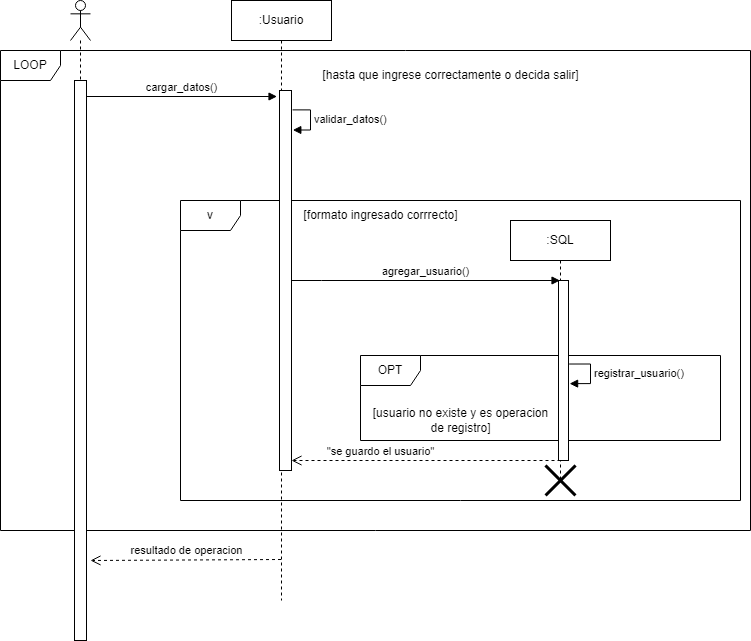

The diagram above was exported from draw.io. Its source (the exported page's mxGraphModel, read from the mxfile embedded in the PNG):
<mxGraphModel dx="1434" dy="788" grid="1" gridSize="10" guides="1" tooltips="1" connect="1" arrows="1" fold="1" page="1" pageScale="1" pageWidth="827" pageHeight="1169" math="0" shadow="0">
  <root>
    <mxCell id="0" />
    <mxCell id="1" parent="0" />
    <mxCell id="6uU6DY9c58Y412Sew7Vm-42" value="OPT" style="shape=umlFrame;whiteSpace=wrap;html=1;" parent="1" vertex="1">
      <mxGeometry x="370" y="395" width="360" height="85" as="geometry" />
    </mxCell>
    <mxCell id="6uU6DY9c58Y412Sew7Vm-43" value="LOOP" style="shape=umlFrame;whiteSpace=wrap;html=1;" parent="1" vertex="1">
      <mxGeometry x="10" y="90" width="750" height="480" as="geometry" />
    </mxCell>
    <mxCell id="6uU6DY9c58Y412Sew7Vm-44" value="v" style="shape=umlFrame;whiteSpace=wrap;html=1;" parent="1" vertex="1">
      <mxGeometry x="190" y="240" width="560" height="300" as="geometry" />
    </mxCell>
    <mxCell id="6uU6DY9c58Y412Sew7Vm-45" value="" style="shape=umlLifeline;participant=umlActor;perimeter=lifelinePerimeter;whiteSpace=wrap;html=1;container=1;collapsible=0;recursiveResize=0;verticalAlign=top;spacingTop=36;outlineConnect=0;" parent="1" vertex="1">
      <mxGeometry x="80" y="40" width="20" height="640" as="geometry" />
    </mxCell>
    <mxCell id="uMnx2olPC1wzasxBOPBh-1" value="" style="html=1;points=[];perimeter=orthogonalPerimeter;" parent="6uU6DY9c58Y412Sew7Vm-45" vertex="1">
      <mxGeometry x="4" y="80" width="12" height="560" as="geometry" />
    </mxCell>
    <mxCell id="6uU6DY9c58Y412Sew7Vm-46" value=":Usuario" style="shape=umlLifeline;perimeter=lifelinePerimeter;whiteSpace=wrap;html=1;container=1;collapsible=0;recursiveResize=0;outlineConnect=0;" parent="1" vertex="1">
      <mxGeometry x="241" y="40" width="100" height="600" as="geometry" />
    </mxCell>
    <mxCell id="6uU6DY9c58Y412Sew7Vm-47" value="validar_datos()" style="edgeStyle=orthogonalEdgeStyle;html=1;align=left;spacingLeft=2;endArrow=block;rounded=0;entryX=1.11;entryY=0.104;exitX=1.091;exitY=0.051;exitDx=0;exitDy=0;exitPerimeter=0;entryDx=0;entryDy=0;entryPerimeter=0;" parent="6uU6DY9c58Y412Sew7Vm-46" source="6uU6DY9c58Y412Sew7Vm-49" target="6uU6DY9c58Y412Sew7Vm-49" edge="1">
      <mxGeometry relative="1" as="geometry">
        <mxPoint x="59" y="110" as="sourcePoint" />
        <Array as="points">
          <mxPoint x="79" y="109" />
          <mxPoint x="79" y="129" />
        </Array>
        <mxPoint x="64" y="130" as="targetPoint" />
      </mxGeometry>
    </mxCell>
    <mxCell id="6uU6DY9c58Y412Sew7Vm-48" value="agregar_usuario()" style="html=1;verticalAlign=bottom;endArrow=block;rounded=0;" parent="6uU6DY9c58Y412Sew7Vm-46" target="6uU6DY9c58Y412Sew7Vm-51" edge="1">
      <mxGeometry width="80" relative="1" as="geometry">
        <mxPoint x="60" y="280" as="sourcePoint" />
        <mxPoint x="140" y="280" as="targetPoint" />
        <Array as="points">
          <mxPoint x="90" y="280" />
        </Array>
      </mxGeometry>
    </mxCell>
    <mxCell id="6uU6DY9c58Y412Sew7Vm-49" value="" style="html=1;points=[];perimeter=orthogonalPerimeter;" parent="6uU6DY9c58Y412Sew7Vm-46" vertex="1">
      <mxGeometry x="48" y="90" width="12" height="380" as="geometry" />
    </mxCell>
    <mxCell id="6uU6DY9c58Y412Sew7Vm-50" value="cargar_datos()" style="html=1;verticalAlign=bottom;endArrow=block;rounded=0;" parent="1" edge="1">
      <mxGeometry width="80" relative="1" as="geometry">
        <mxPoint x="96" y="136" as="sourcePoint" />
        <mxPoint x="286.5" y="136" as="targetPoint" />
      </mxGeometry>
    </mxCell>
    <mxCell id="6uU6DY9c58Y412Sew7Vm-51" value=":SQL" style="shape=umlLifeline;perimeter=lifelinePerimeter;whiteSpace=wrap;html=1;container=1;collapsible=0;recursiveResize=0;outlineConnect=0;" parent="1" vertex="1">
      <mxGeometry x="520" y="260" width="100" height="260" as="geometry" />
    </mxCell>
    <mxCell id="6uU6DY9c58Y412Sew7Vm-52" value="" style="html=1;points=[];perimeter=orthogonalPerimeter;" parent="6uU6DY9c58Y412Sew7Vm-51" vertex="1">
      <mxGeometry x="48" y="60" width="10" height="180" as="geometry" />
    </mxCell>
    <mxCell id="6uU6DY9c58Y412Sew7Vm-53" value="registrar_usuario()" style="edgeStyle=orthogonalEdgeStyle;html=1;align=left;spacingLeft=2;endArrow=block;rounded=0;entryX=1.111;entryY=0.573;exitX=1.063;exitY=0.464;exitDx=0;exitDy=0;exitPerimeter=0;entryDx=0;entryDy=0;entryPerimeter=0;" parent="6uU6DY9c58Y412Sew7Vm-51" source="6uU6DY9c58Y412Sew7Vm-52" target="6uU6DY9c58Y412Sew7Vm-52" edge="1">
      <mxGeometry relative="1" as="geometry">
        <mxPoint x="60" y="150" as="sourcePoint" />
        <Array as="points">
          <mxPoint x="80" y="144" />
          <mxPoint x="80" y="163" />
        </Array>
        <mxPoint x="64" y="163" as="targetPoint" />
      </mxGeometry>
    </mxCell>
    <mxCell id="6uU6DY9c58Y412Sew7Vm-54" value="[formato ingresado corrrecto]" style="text;html=1;align=center;verticalAlign=middle;resizable=0;points=[];autosize=1;strokeColor=none;fillColor=none;" parent="1" vertex="1">
      <mxGeometry x="300" y="240" width="180" height="30" as="geometry" />
    </mxCell>
    <mxCell id="6uU6DY9c58Y412Sew7Vm-55" value="&quot;se guardo el usuario&quot;" style="html=1;verticalAlign=bottom;endArrow=open;dashed=1;endSize=8;rounded=0;" parent="1" edge="1">
      <mxGeometry x="0.3383" relative="1" as="geometry">
        <mxPoint x="569.9999999999998" y="500" as="sourcePoint" />
        <mxPoint x="301" y="500" as="targetPoint" />
        <mxPoint as="offset" />
      </mxGeometry>
    </mxCell>
    <mxCell id="6uU6DY9c58Y412Sew7Vm-56" value="" style="shape=umlDestroy;whiteSpace=wrap;html=1;strokeWidth=3;" parent="1" vertex="1">
      <mxGeometry x="555" y="505" width="30" height="30" as="geometry" />
    </mxCell>
    <mxCell id="6uU6DY9c58Y412Sew7Vm-57" value="resultado de operacion" style="html=1;verticalAlign=bottom;endArrow=open;dashed=1;endSize=8;rounded=0;" parent="1" edge="1">
      <mxGeometry relative="1" as="geometry">
        <mxPoint x="290.5" y="599" as="sourcePoint" />
        <mxPoint x="100" y="600" as="targetPoint" />
      </mxGeometry>
    </mxCell>
    <mxCell id="6uU6DY9c58Y412Sew7Vm-60" value="[hasta que ingrese correctamente o decida salir]" style="text;html=1;align=center;verticalAlign=middle;resizable=0;points=[];autosize=1;strokeColor=none;fillColor=none;" parent="1" vertex="1">
      <mxGeometry x="320" y="100" width="280" height="30" as="geometry" />
    </mxCell>
    <mxCell id="6uU6DY9c58Y412Sew7Vm-61" value="[usuario no existe y es operacion&lt;br&gt;de registro]" style="text;html=1;align=center;verticalAlign=middle;resizable=0;points=[];autosize=1;strokeColor=none;fillColor=none;" parent="1" vertex="1">
      <mxGeometry x="370" y="440" width="200" height="40" as="geometry" />
    </mxCell>
  </root>
</mxGraphModel>